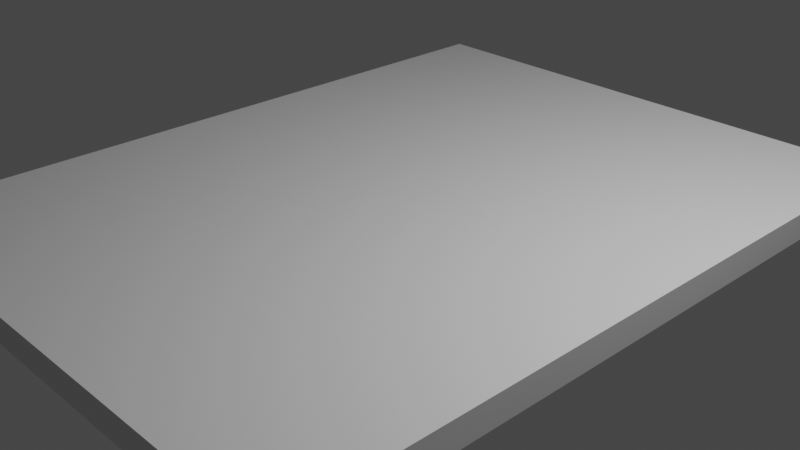 # Source: VexFX_mock.blend  (saved by Blender 2.82.7; exported with 4.5.12 LTS)
import bpy
from mathutils import Matrix  # noqa: F401  (used for matrix-valued properties, if any)

bpy.ops.wm.read_factory_settings(use_empty=True)
scene = bpy.context.scene
scene.name = 'Scene'

# ---- collections
col_collection = bpy.data.collections.new('Collection'); scene.collection.children.link(col_collection)

# ---- materials (node trees are filled in below, after node groups)
mat_material = bpy.data.materials.new('Material')
mat_material.alpha_threshold = 0.0
mat_material.use_transparent_shadow = False
mat_material.line_color = (0.0, 0.0, 0.0, 1.0)

# ---- material node trees
mat_material.use_nodes = True; mat_material.node_tree.nodes.clear()
_N = mat_material.node_tree.nodes; _L = mat_material.node_tree.links
n0 = _N.new('ShaderNodeOutputMaterial'); n0.name = 'Material Output'; n0.location = (300, 300)
n1 = _N.new('ShaderNodeBsdfPrincipled'); n1.name = 'Principled BSDF'; n1.location = (10, 300)
n1.distribution = 'GGX'
n1.subsurface_method = 'BURLEY'
n1.inputs[2].default_value = 0.4
n1.inputs[3].default_value = 1.45
n1.inputs[27].default_value = (0.0, 0.0, 0.0, 1.0)
n1.inputs[28].default_value = 1.0
_L.new(n1.outputs[0], n0.inputs[0])
n0.is_active_output = True

# ---- world
world_world = bpy.data.worlds.new('World'); scene.world = world_world
world_world.use_nodes = True; world_world.node_tree.nodes.clear()
_N = world_world.node_tree.nodes; _L = world_world.node_tree.links
n0 = _N.new('ShaderNodeOutputWorld'); n0.name = 'World Output'; n0.location = (300, 300)
n1 = _N.new('ShaderNodeBackground'); n1.name = 'Background'; n1.location = (10, 300)
n1.inputs[0].default_value = (0.05088, 0.05088, 0.05088, 1.0)
_L.new(n1.outputs[0], n0.inputs[0])
n0.is_active_output = True
world_world.color = (0.05088, 0.05088, 0.05088)
world_world.use_sun_shadow = False
world_world.sun_shadow_jitter_overblur = 0.0

# ---- cameras
cam_camera = bpy.data.cameras.new('Camera')
cam_camera.clip_end = 100.0
cam_camera.ortho_scale = 7.314

# ---- lights
light_light = bpy.data.lights.new('Light', 'POINT')
light_light.transmission_factor = 0.0
light_light.energy = 1000.0
light_light.shadow_soft_size = 0.1
light_light.shadow_maximum_resolution = 0.006
light_light.use_absolute_resolution = True

# ---- meshes
me_cube = bpy.data.meshes.new('Cube')
me_cube.from_pydata([(3.019, 4.0, 0.3), (3.019, 4.0, 0.0), (3.019, -4.0, 0.3), (3.019, -4.0, 0.0), (-3.019, 4.0, 0.3), (-3.019, 4.0, 0.0), (-3.019, -4.0, 0.3), (-3.019, -4.0, 0.0)], [], [(0, 4, 6, 2), (3, 2, 6, 7), (7, 6, 4, 5), (1, 0, 2, 3), (5, 4, 0, 1)])
_uv = me_cube.uv_layers.new(name='UVMap')
_uv.uv.foreach_set('vector', [0.7369, 0.965, 0.03497, 0.965, 0.03497, 0.03497, 0.7369, 0.03497, 0.7369, 8.801e-05, 0.7369, 0.03497, 0.03497, 0.03497, 0.03497, 8.784e-05, 8.788e-05, 0.03497, 0.03497, 0.03497, 0.03497, 0.965, 8.784e-05, 0.965, 0.7718, 0.965, 0.7369, 0.965, 0.7369, 0.03497, 0.7718, 0.03497, 0.03497, 0.9999, 0.03497, 0.965, 0.7369, 0.965, 0.7369, 0.9999])
me_cube.materials.append(mat_material)
me_cube.use_remesh_preserve_volume = False
me_cube.use_remesh_preserve_attributes = False
me_cube.use_mirror_vertex_groups = False
me_cube.update()

# ---- objects
ob_cube = bpy.data.objects.new('Cube', me_cube)
ob_light = bpy.data.objects.new('Light', light_light)
ob_camera = bpy.data.objects.new('Camera', cam_camera)

# ---- transforms, parenting, visibility, modifiers, constraints
ob_cube.location = (0.0, 0.0, 0.0)
ob_cube.lock_rotations_4d = False
ob_cube.empty_display_type = 'ARROWS'
ob_cube.lineart.crease_threshold = 0.0
ob_light.location = (4.076, 1.005, 5.904)
ob_light.rotation_euler = (0.6503, 0.05522, 1.866)
ob_light.lock_rotations_4d = False
ob_light.empty_display_type = 'ARROWS'
ob_light.color = (0.0, 0.0, 0.0, 0.0)
ob_light.lineart.crease_threshold = 0.0
ob_camera.location = (7.359, -6.926, 4.958)
ob_camera.rotation_euler = (1.109, 0.0, 0.8149)
ob_camera.lock_rotations_4d = False
ob_camera.empty_display_type = 'ARROWS'
ob_camera.color = (0.0, 0.0, 0.0, 0.0)
ob_camera.display_type = 'WIRE'
ob_camera.lineart.crease_threshold = 0.0

# ---- collection membership
col_collection.objects.link(ob_cube)
col_collection.objects.link(ob_light)
col_collection.objects.link(ob_camera)

# ---- scene / render settings (as saved in the file)
scene.camera = ob_camera
scene.frame_start = 1; scene.frame_end = 250; scene.frame_set(1)
scene.render.engine = 'BLENDER_EEVEE_NEXT'
scene.cycles.use_denoising = False
scene.cycles.samples = 128
scene.cycles.sampling_pattern = 'TABULATED_SOBOL'
scene.cycles.use_adaptive_sampling = False
scene.cycles.use_light_tree = False
scene.view_settings.view_transform = 'Filmic'
bpy.context.view_layer.update()
